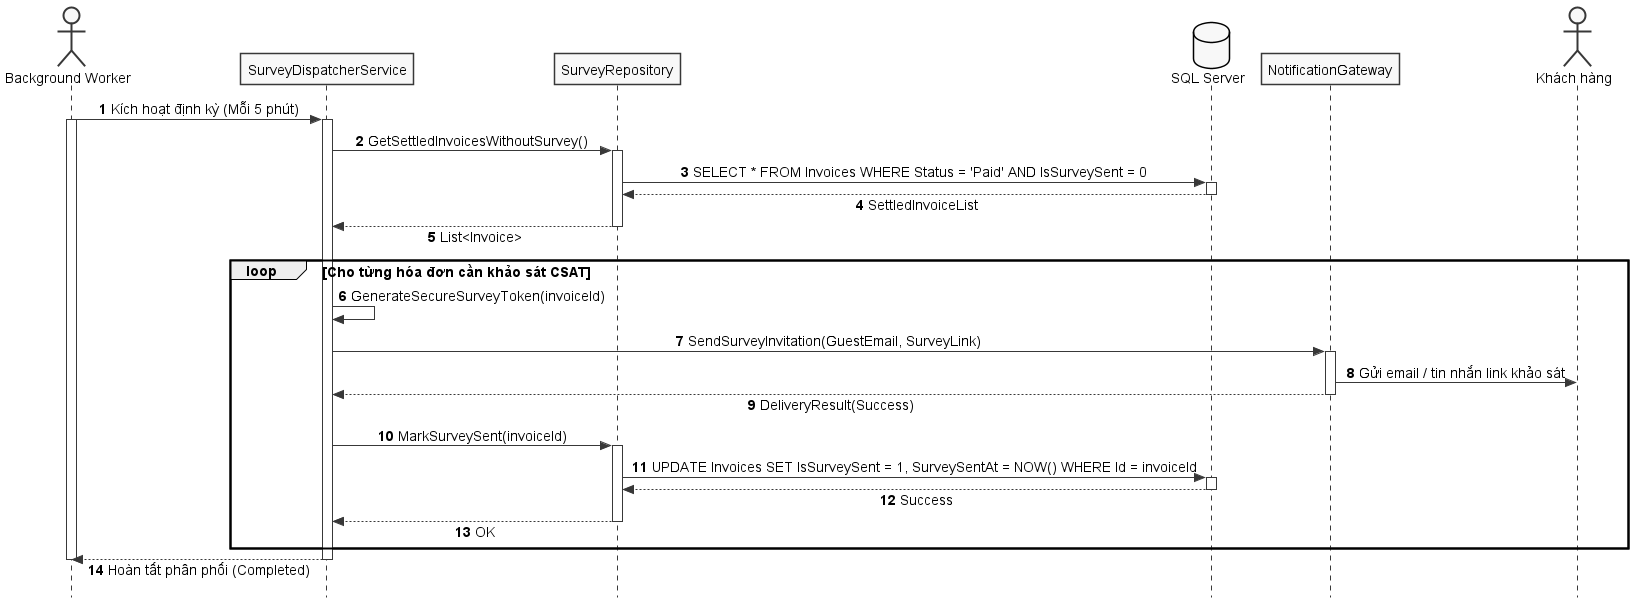

The diagram above was rendered by PlantUML. Its source (embedded in the PNG):
@startuml SD_UC_S2_Gui_Bieu_Mau_Danh_Gia_Chat_Luong
autonumber
skinparam style strictuml
skinparam monochrome true
skinparam shadowing false
skinparam sequenceMessageAlign center
skinparam responseMessageBelowArrow true
skinparam defaultFontName "Segoe UI", Arial, sans-serif
skinparam defaultFontSize 14

actor "Background Worker" as Worker
participant "SurveyDispatcherService" as Service
participant "SurveyRepository" as Repo
database "SQL Server" as DB
participant "NotificationGateway" as Gateway
actor "Khách hàng" as Guest

Worker -> Service: Kích hoạt định kỳ (Mỗi 5 phút)
activate Worker
activate Service

Service -> Repo: GetSettledInvoicesWithoutSurvey()
activate Repo
Repo -> DB: SELECT * FROM Invoices WHERE Status = 'Paid' AND IsSurveySent = 0
activate DB
DB --> Repo: SettledInvoiceList
deactivate DB
Repo --> Service: List<Invoice>
deactivate Repo

loop Cho từng hóa đơn cần khảo sát CSAT
    Service -> Service: GenerateSecureSurveyToken(invoiceId)
    Service -> Gateway: SendSurveyInvitation(GuestEmail, SurveyLink)
    activate Gateway
    Gateway -> Guest: Gửi email / tin nhắn link khảo sát
    Gateway --> Service: DeliveryResult(Success)
    deactivate Gateway
    
    Service -> Repo: MarkSurveySent(invoiceId)
    activate Repo
    Repo -> DB: UPDATE Invoices SET IsSurveySent = 1, SurveySentAt = NOW() WHERE Id = invoiceId
    activate DB
    DB --> Repo: Success
    deactivate DB
    Repo --> Service: OK
    deactivate Repo
end

Service --> Worker: Hoàn tất phân phối (Completed)
deactivate Service
deactivate Worker
@enduml